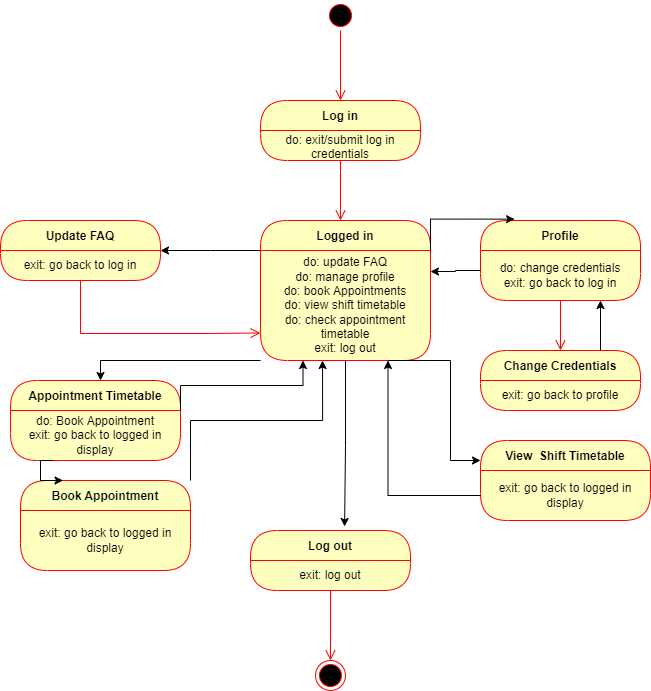

The diagram above was exported from draw.io. Its source (the exported page's mxGraphModel, read from the mxfile embedded in the PNG):
<mxGraphModel dx="868" dy="425" grid="1" gridSize="10" guides="1" tooltips="1" connect="1" arrows="1" fold="1" page="1" pageScale="1" pageWidth="850" pageHeight="1100" math="0" shadow="0">
  <root>
    <mxCell id="0" />
    <mxCell id="1" parent="0" />
    <mxCell id="Ne4NgehLIhbP-UEycaPU-1" value="Log in" style="swimlane;fontStyle=1;align=center;verticalAlign=middle;childLayout=stackLayout;horizontal=1;startSize=30;horizontalStack=0;resizeParent=0;resizeLast=1;container=0;fontColor=#000000;collapsible=0;rounded=1;arcSize=30;strokeColor=#ff0000;fillColor=#ffffc0;swimlaneFillColor=#ffffc0;dropTarget=0;" vertex="1" parent="1">
      <mxGeometry x="290" y="100" width="160" height="60" as="geometry" />
    </mxCell>
    <mxCell id="Ne4NgehLIhbP-UEycaPU-2" value="do: exit/submit log in credentials" style="text;html=1;strokeColor=none;fillColor=none;align=center;verticalAlign=middle;spacingLeft=4;spacingRight=4;whiteSpace=wrap;overflow=hidden;rotatable=0;fontColor=#000000;" vertex="1" parent="Ne4NgehLIhbP-UEycaPU-1">
      <mxGeometry y="30" width="160" height="30" as="geometry" />
    </mxCell>
    <mxCell id="Ne4NgehLIhbP-UEycaPU-3" value="" style="edgeStyle=orthogonalEdgeStyle;html=1;verticalAlign=bottom;endArrow=open;endSize=8;strokeColor=#ff0000;rounded=0;" edge="1" source="Ne4NgehLIhbP-UEycaPU-1" parent="1">
      <mxGeometry relative="1" as="geometry">
        <mxPoint x="370" y="220" as="targetPoint" />
      </mxGeometry>
    </mxCell>
    <mxCell id="Ne4NgehLIhbP-UEycaPU-7" value="Logged in" style="swimlane;fontStyle=1;align=center;verticalAlign=middle;childLayout=stackLayout;horizontal=1;startSize=30;horizontalStack=0;resizeParent=0;resizeLast=1;container=0;fontColor=#000000;collapsible=0;rounded=1;arcSize=30;strokeColor=#ff0000;fillColor=#ffffc0;swimlaneFillColor=#ffffc0;dropTarget=0;" vertex="1" parent="1">
      <mxGeometry x="290" y="220" width="170" height="140" as="geometry" />
    </mxCell>
    <mxCell id="Ne4NgehLIhbP-UEycaPU-8" value="do: update FAQ&lt;br&gt;do: manage profile&lt;br&gt;do: book Appointments&lt;br&gt;do: view shift timetable&lt;br&gt;do: check appointment timetable&lt;br&gt;exit: log out" style="text;html=1;strokeColor=none;fillColor=none;align=center;verticalAlign=middle;spacingLeft=4;spacingRight=4;whiteSpace=wrap;overflow=hidden;rotatable=0;fontColor=#000000;" vertex="1" parent="Ne4NgehLIhbP-UEycaPU-7">
      <mxGeometry y="30" width="170" height="110" as="geometry" />
    </mxCell>
    <mxCell id="Ne4NgehLIhbP-UEycaPU-12" value="" style="ellipse;html=1;shape=startState;fillColor=#000000;strokeColor=#ff0000;" vertex="1" parent="1">
      <mxGeometry x="355" width="30" height="30" as="geometry" />
    </mxCell>
    <mxCell id="Ne4NgehLIhbP-UEycaPU-13" value="" style="edgeStyle=orthogonalEdgeStyle;html=1;verticalAlign=bottom;endArrow=open;endSize=8;strokeColor=#ff0000;rounded=0;entryX=0.5;entryY=0;entryDx=0;entryDy=0;" edge="1" source="Ne4NgehLIhbP-UEycaPU-12" parent="1" target="Ne4NgehLIhbP-UEycaPU-1">
      <mxGeometry relative="1" as="geometry">
        <mxPoint x="375" y="90" as="targetPoint" />
      </mxGeometry>
    </mxCell>
    <mxCell id="Ne4NgehLIhbP-UEycaPU-20" value="Update FAQ" style="swimlane;fontStyle=1;align=center;verticalAlign=middle;childLayout=stackLayout;horizontal=1;startSize=30;horizontalStack=0;resizeParent=0;resizeLast=1;container=0;fontColor=#000000;collapsible=0;rounded=1;arcSize=30;strokeColor=#ff0000;fillColor=#ffffc0;swimlaneFillColor=#ffffc0;dropTarget=0;" vertex="1" parent="1">
      <mxGeometry x="30" y="220" width="160" height="60" as="geometry" />
    </mxCell>
    <mxCell id="Ne4NgehLIhbP-UEycaPU-21" value="exit: go back to log in" style="text;html=1;strokeColor=none;fillColor=none;align=center;verticalAlign=middle;spacingLeft=4;spacingRight=4;whiteSpace=wrap;overflow=hidden;rotatable=0;fontColor=#000000;" vertex="1" parent="Ne4NgehLIhbP-UEycaPU-20">
      <mxGeometry y="30" width="160" height="30" as="geometry" />
    </mxCell>
    <mxCell id="Ne4NgehLIhbP-UEycaPU-22" value="" style="edgeStyle=orthogonalEdgeStyle;html=1;verticalAlign=bottom;endArrow=open;endSize=8;strokeColor=#ff0000;rounded=0;entryX=0;entryY=0.75;entryDx=0;entryDy=0;" edge="1" source="Ne4NgehLIhbP-UEycaPU-20" parent="1" target="Ne4NgehLIhbP-UEycaPU-8">
      <mxGeometry relative="1" as="geometry">
        <mxPoint x="110" y="340" as="targetPoint" />
        <Array as="points">
          <mxPoint x="110" y="333" />
          <mxPoint x="240" y="333" />
        </Array>
      </mxGeometry>
    </mxCell>
    <mxCell id="Ne4NgehLIhbP-UEycaPU-23" style="edgeStyle=orthogonalEdgeStyle;rounded=0;orthogonalLoop=1;jettySize=auto;html=1;exitX=0;exitY=0;exitDx=0;exitDy=0;entryX=1;entryY=0;entryDx=0;entryDy=0;" edge="1" parent="1" source="Ne4NgehLIhbP-UEycaPU-8" target="Ne4NgehLIhbP-UEycaPU-21">
      <mxGeometry relative="1" as="geometry">
        <Array as="points">
          <mxPoint x="240" y="250" />
          <mxPoint x="240" y="250" />
        </Array>
      </mxGeometry>
    </mxCell>
    <mxCell id="Ne4NgehLIhbP-UEycaPU-24" value="Profile" style="swimlane;fontStyle=1;align=center;verticalAlign=middle;childLayout=stackLayout;horizontal=1;startSize=30;horizontalStack=0;resizeParent=0;resizeLast=1;container=0;fontColor=#000000;collapsible=0;rounded=1;arcSize=30;strokeColor=#ff0000;fillColor=#ffffc0;swimlaneFillColor=#ffffc0;dropTarget=0;" vertex="1" parent="1">
      <mxGeometry x="510" y="220" width="160" height="80" as="geometry" />
    </mxCell>
    <mxCell id="Ne4NgehLIhbP-UEycaPU-25" value="do: change credentials&lt;br&gt;exit: go back to log in" style="text;html=1;strokeColor=none;fillColor=none;align=center;verticalAlign=middle;spacingLeft=4;spacingRight=4;whiteSpace=wrap;overflow=hidden;rotatable=0;fontColor=#000000;" vertex="1" parent="Ne4NgehLIhbP-UEycaPU-24">
      <mxGeometry y="30" width="160" height="50" as="geometry" />
    </mxCell>
    <mxCell id="Ne4NgehLIhbP-UEycaPU-26" value="" style="edgeStyle=orthogonalEdgeStyle;html=1;verticalAlign=bottom;endArrow=open;endSize=8;strokeColor=#ff0000;rounded=0;" edge="1" source="Ne4NgehLIhbP-UEycaPU-24" parent="1">
      <mxGeometry relative="1" as="geometry">
        <mxPoint x="590" y="350" as="targetPoint" />
      </mxGeometry>
    </mxCell>
    <mxCell id="Ne4NgehLIhbP-UEycaPU-33" style="edgeStyle=orthogonalEdgeStyle;rounded=0;orthogonalLoop=1;jettySize=auto;html=1;exitX=0.75;exitY=0;exitDx=0;exitDy=0;entryX=0.75;entryY=1;entryDx=0;entryDy=0;" edge="1" parent="1" source="Ne4NgehLIhbP-UEycaPU-30" target="Ne4NgehLIhbP-UEycaPU-25">
      <mxGeometry relative="1" as="geometry" />
    </mxCell>
    <mxCell id="Ne4NgehLIhbP-UEycaPU-30" value="Change Credentials" style="swimlane;fontStyle=1;align=center;verticalAlign=middle;childLayout=stackLayout;horizontal=1;startSize=30;horizontalStack=0;resizeParent=0;resizeLast=1;container=0;fontColor=#000000;collapsible=0;rounded=1;arcSize=30;strokeColor=#ff0000;fillColor=#ffffc0;swimlaneFillColor=#ffffc0;dropTarget=0;" vertex="1" parent="1">
      <mxGeometry x="510" y="350" width="160" height="60" as="geometry" />
    </mxCell>
    <mxCell id="Ne4NgehLIhbP-UEycaPU-31" value="exit: go back to profile" style="text;html=1;strokeColor=none;fillColor=none;align=center;verticalAlign=middle;spacingLeft=4;spacingRight=4;whiteSpace=wrap;overflow=hidden;rotatable=0;fontColor=#000000;" vertex="1" parent="Ne4NgehLIhbP-UEycaPU-30">
      <mxGeometry y="30" width="160" height="30" as="geometry" />
    </mxCell>
    <mxCell id="Ne4NgehLIhbP-UEycaPU-34" style="edgeStyle=orthogonalEdgeStyle;rounded=0;orthogonalLoop=1;jettySize=auto;html=1;exitX=1;exitY=0;exitDx=0;exitDy=0;entryX=0.213;entryY=-0.017;entryDx=0;entryDy=0;entryPerimeter=0;" edge="1" parent="1" source="Ne4NgehLIhbP-UEycaPU-8" target="Ne4NgehLIhbP-UEycaPU-24">
      <mxGeometry relative="1" as="geometry" />
    </mxCell>
    <mxCell id="Ne4NgehLIhbP-UEycaPU-35" style="edgeStyle=orthogonalEdgeStyle;rounded=0;orthogonalLoop=1;jettySize=auto;html=1;entryX=1;entryY=0.191;entryDx=0;entryDy=0;entryPerimeter=0;" edge="1" parent="1" target="Ne4NgehLIhbP-UEycaPU-8">
      <mxGeometry relative="1" as="geometry">
        <mxPoint x="510" y="270" as="sourcePoint" />
        <Array as="points">
          <mxPoint x="485" y="271" />
        </Array>
      </mxGeometry>
    </mxCell>
    <mxCell id="Ne4NgehLIhbP-UEycaPU-36" value="Appointment Timetable" style="swimlane;fontStyle=1;align=center;verticalAlign=middle;childLayout=stackLayout;horizontal=1;startSize=30;horizontalStack=0;resizeParent=0;resizeLast=1;container=0;fontColor=#000000;collapsible=0;rounded=1;arcSize=30;strokeColor=#ff0000;fillColor=#ffffc0;swimlaneFillColor=#ffffc0;dropTarget=0;" vertex="1" parent="1">
      <mxGeometry x="40" y="380" width="170" height="80" as="geometry" />
    </mxCell>
    <mxCell id="Ne4NgehLIhbP-UEycaPU-37" value="do: Book Appointment&lt;br&gt;exit: go back to logged in display" style="text;html=1;strokeColor=none;fillColor=none;align=center;verticalAlign=middle;spacingLeft=4;spacingRight=4;whiteSpace=wrap;overflow=hidden;rotatable=0;fontColor=#000000;" vertex="1" parent="Ne4NgehLIhbP-UEycaPU-36">
      <mxGeometry y="30" width="170" height="50" as="geometry" />
    </mxCell>
    <mxCell id="Ne4NgehLIhbP-UEycaPU-39" style="edgeStyle=orthogonalEdgeStyle;rounded=0;orthogonalLoop=1;jettySize=auto;html=1;" edge="1" parent="1" source="Ne4NgehLIhbP-UEycaPU-8" target="Ne4NgehLIhbP-UEycaPU-36">
      <mxGeometry relative="1" as="geometry">
        <Array as="points">
          <mxPoint x="130" y="360" />
        </Array>
      </mxGeometry>
    </mxCell>
    <mxCell id="Ne4NgehLIhbP-UEycaPU-41" style="edgeStyle=orthogonalEdgeStyle;rounded=0;orthogonalLoop=1;jettySize=auto;html=1;exitX=1;exitY=0;exitDx=0;exitDy=0;entryX=0.25;entryY=1;entryDx=0;entryDy=0;" edge="1" parent="1" source="Ne4NgehLIhbP-UEycaPU-37" target="Ne4NgehLIhbP-UEycaPU-8">
      <mxGeometry relative="1" as="geometry" />
    </mxCell>
    <mxCell id="Ne4NgehLIhbP-UEycaPU-42" value="View  Shift Timetable" style="swimlane;fontStyle=1;align=center;verticalAlign=middle;childLayout=stackLayout;horizontal=1;startSize=30;horizontalStack=0;resizeParent=0;resizeLast=1;container=0;fontColor=#000000;collapsible=0;rounded=1;arcSize=30;strokeColor=#ff0000;fillColor=#ffffc0;swimlaneFillColor=#ffffc0;dropTarget=0;" vertex="1" parent="1">
      <mxGeometry x="510" y="440" width="170" height="80" as="geometry" />
    </mxCell>
    <mxCell id="Ne4NgehLIhbP-UEycaPU-43" value="exit: go back to logged in display" style="text;html=1;strokeColor=none;fillColor=none;align=center;verticalAlign=middle;spacingLeft=4;spacingRight=4;whiteSpace=wrap;overflow=hidden;rotatable=0;fontColor=#000000;" vertex="1" parent="Ne4NgehLIhbP-UEycaPU-42">
      <mxGeometry y="30" width="170" height="50" as="geometry" />
    </mxCell>
    <mxCell id="Ne4NgehLIhbP-UEycaPU-60" style="edgeStyle=orthogonalEdgeStyle;rounded=0;orthogonalLoop=1;jettySize=auto;html=1;exitX=1;exitY=0;exitDx=0;exitDy=0;entryX=0.365;entryY=1;entryDx=0;entryDy=0;entryPerimeter=0;" edge="1" parent="1" source="Ne4NgehLIhbP-UEycaPU-46" target="Ne4NgehLIhbP-UEycaPU-8">
      <mxGeometry relative="1" as="geometry" />
    </mxCell>
    <mxCell id="Ne4NgehLIhbP-UEycaPU-46" value="Book Appointment" style="swimlane;fontStyle=1;align=center;verticalAlign=middle;childLayout=stackLayout;horizontal=1;startSize=30;horizontalStack=0;resizeParent=0;resizeLast=1;container=0;fontColor=#000000;collapsible=0;rounded=1;arcSize=30;strokeColor=#ff0000;fillColor=#ffffc0;swimlaneFillColor=#ffffc0;dropTarget=0;" vertex="1" parent="1">
      <mxGeometry x="50" y="480" width="170" height="90" as="geometry" />
    </mxCell>
    <mxCell id="Ne4NgehLIhbP-UEycaPU-47" value="exit: go back to logged in display" style="text;html=1;strokeColor=none;fillColor=none;align=center;verticalAlign=middle;spacingLeft=4;spacingRight=4;whiteSpace=wrap;overflow=hidden;rotatable=0;fontColor=#000000;" vertex="1" parent="Ne4NgehLIhbP-UEycaPU-46">
      <mxGeometry y="30" width="170" height="60" as="geometry" />
    </mxCell>
    <mxCell id="Ne4NgehLIhbP-UEycaPU-49" style="edgeStyle=orthogonalEdgeStyle;rounded=0;orthogonalLoop=1;jettySize=auto;html=1;exitX=0.25;exitY=1;exitDx=0;exitDy=0;entryX=0.25;entryY=0;entryDx=0;entryDy=0;" edge="1" parent="1" source="Ne4NgehLIhbP-UEycaPU-37" target="Ne4NgehLIhbP-UEycaPU-46">
      <mxGeometry relative="1" as="geometry">
        <Array as="points">
          <mxPoint x="70" y="460" />
          <mxPoint x="70" y="480" />
        </Array>
      </mxGeometry>
    </mxCell>
    <mxCell id="Ne4NgehLIhbP-UEycaPU-51" style="edgeStyle=orthogonalEdgeStyle;rounded=0;orthogonalLoop=1;jettySize=auto;html=1;exitX=0.75;exitY=1;exitDx=0;exitDy=0;entryX=0;entryY=0.25;entryDx=0;entryDy=0;" edge="1" parent="1" source="Ne4NgehLIhbP-UEycaPU-8" target="Ne4NgehLIhbP-UEycaPU-42">
      <mxGeometry relative="1" as="geometry">
        <Array as="points">
          <mxPoint x="480" y="360" />
          <mxPoint x="480" y="460" />
        </Array>
      </mxGeometry>
    </mxCell>
    <mxCell id="Ne4NgehLIhbP-UEycaPU-52" style="edgeStyle=orthogonalEdgeStyle;rounded=0;orthogonalLoop=1;jettySize=auto;html=1;entryX=0.75;entryY=1;entryDx=0;entryDy=0;" edge="1" parent="1" source="Ne4NgehLIhbP-UEycaPU-43" target="Ne4NgehLIhbP-UEycaPU-8">
      <mxGeometry relative="1" as="geometry" />
    </mxCell>
    <mxCell id="Ne4NgehLIhbP-UEycaPU-55" value="Log out" style="swimlane;fontStyle=1;align=center;verticalAlign=middle;childLayout=stackLayout;horizontal=1;startSize=30;horizontalStack=0;resizeParent=0;resizeLast=1;container=0;fontColor=#000000;collapsible=0;rounded=1;arcSize=30;strokeColor=#ff0000;fillColor=#ffffc0;swimlaneFillColor=#ffffc0;dropTarget=0;" vertex="1" parent="1">
      <mxGeometry x="280" y="530" width="160" height="60" as="geometry" />
    </mxCell>
    <mxCell id="Ne4NgehLIhbP-UEycaPU-56" value="exit: log out" style="text;html=1;strokeColor=none;fillColor=none;align=center;verticalAlign=middle;spacingLeft=4;spacingRight=4;whiteSpace=wrap;overflow=hidden;rotatable=0;fontColor=#000000;" vertex="1" parent="Ne4NgehLIhbP-UEycaPU-55">
      <mxGeometry y="30" width="160" height="30" as="geometry" />
    </mxCell>
    <mxCell id="Ne4NgehLIhbP-UEycaPU-57" value="" style="edgeStyle=orthogonalEdgeStyle;html=1;verticalAlign=bottom;endArrow=open;endSize=8;strokeColor=#ff0000;rounded=0;" edge="1" source="Ne4NgehLIhbP-UEycaPU-55" parent="1">
      <mxGeometry relative="1" as="geometry">
        <mxPoint x="360" y="660" as="targetPoint" />
      </mxGeometry>
    </mxCell>
    <mxCell id="Ne4NgehLIhbP-UEycaPU-58" value="" style="ellipse;html=1;shape=endState;fillColor=#000000;strokeColor=#ff0000;" vertex="1" parent="1">
      <mxGeometry x="345" y="660" width="30" height="30" as="geometry" />
    </mxCell>
    <mxCell id="Ne4NgehLIhbP-UEycaPU-59" style="edgeStyle=orthogonalEdgeStyle;rounded=0;orthogonalLoop=1;jettySize=auto;html=1;entryX=0.588;entryY=-0.067;entryDx=0;entryDy=0;entryPerimeter=0;" edge="1" parent="1" source="Ne4NgehLIhbP-UEycaPU-8" target="Ne4NgehLIhbP-UEycaPU-55">
      <mxGeometry relative="1" as="geometry" />
    </mxCell>
  </root>
</mxGraphModel>